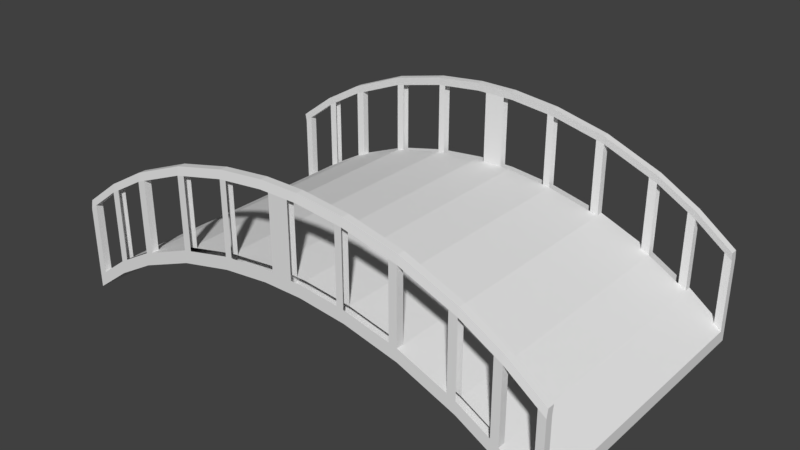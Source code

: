 # Source: bridge_lowpoly.blend  (saved by Blender 2.78.0; exported with 4.5.12 LTS)
import bpy
from mathutils import Matrix  # noqa: F401  (used for matrix-valued properties, if any)

bpy.ops.wm.read_factory_settings(use_empty=True)
scene = bpy.context.scene
scene.name = 'Scene'

# ---- collections
col_collection_1 = bpy.data.collections.new('Collection 1'); scene.collection.children.link(col_collection_1)

# ---- world
world_world = bpy.data.worlds.new('World'); scene.world = world_world
world_world.color = (0.05088, 0.05088, 0.05088)
world_world.use_sun_shadow = False
world_world.sun_shadow_jitter_overblur = 0.0
world_world.cycles.sampling_method = 'MANUAL'

# ---- meshes
me_plane_001 = bpy.data.meshes.new('Plane.001')
me_plane_001.from_pydata([(0.05978, 7.408, 4.124), (0.9893, 7.408, 4.124), (10.98, 7.789, 1.486), (12.9, 7.789, 0.0), (3.392, 7.408, 3.85), (8.97, 7.789, 2.676), (6.137, 7.408, 3.183), (6.137, 7.789, 3.85), (8.97, 7.408, 2.008), (3.392, 7.789, 4.517), (10.98, 7.408, 0.8185), (0.9893, 7.789, 4.791), (0.05978, 7.408, 4.791), (0.05978, 7.789, 4.791), (0.9893, 7.408, 4.791), (3.392, 7.408, 4.517), (10.98, 7.789, 0.8185), (12.9, 7.789, -0.6671), (6.137, 7.408, 3.85), (8.97, 7.789, 2.008), (8.97, 7.408, 2.676), (6.137, 7.789, 3.183), (10.98, 7.408, 1.486), (3.392, 7.789, 3.85), (12.9, 7.408, -0.6671), (0.9893, 7.789, 4.124), (12.9, 7.408, 0.0), (0.05978, 7.789, 4.124), (10.98, 0.1647, 1.486), (12.9, 0.1647, 0.0), (8.97, 0.1647, 2.676), (6.137, 0.1647, 3.85), (3.392, 0.1647, 4.517), (0.9893, 0.1647, 4.791), (0.05978, 0.1647, 4.791), (10.98, 0.1647, 0.8185), (12.9, 0.1647, -0.6671), (8.97, 0.1647, 2.008), (6.137, 0.1647, 3.183), (3.392, 0.1647, 3.85), (0.9893, 0.1647, 4.124), (0.05978, 0.1647, 4.124), (0.5245, 7.408, 4.791), (0.5245, 7.789, 4.791), (0.5245, 7.408, 4.124), (0.5245, 7.789, 4.124), (0.5245, 0.1647, 4.124), (0.5245, 0.1647, 4.791), (3.032, 7.408, 4.558), (3.032, 7.408, 3.891), (3.032, 7.789, 4.558), (3.032, 7.789, 3.891), (3.032, 0.1647, 3.891), (3.032, 0.1647, 4.558), (5.726, 7.789, 3.95), (5.726, 7.789, 3.283), (5.726, 7.408, 3.283), (5.726, 7.408, 3.95), (5.726, 0.1647, 3.283), (5.726, 0.1647, 3.95), (8.545, 7.789, 2.852), (8.545, 7.408, 2.852), (8.545, 7.408, 2.185), (8.545, 7.789, 2.185), (8.545, 0.1647, 2.185), (8.545, 0.1647, 2.852), (10.58, 7.408, 1.724), (10.58, 7.789, 1.724), (10.58, 7.408, 1.056), (10.58, 7.789, 1.056), (10.58, 0.1647, 1.056), (10.58, 0.1647, 1.724), (12.52, 7.789, 0.2971), (12.52, 7.789, -0.3699), (12.52, 7.408, -0.3699), (12.52, 7.408, 0.2971), (12.52, 0.1647, -0.3699), (12.52, 0.1647, 0.2971), (12.9, 7.408, 3.783), (12.9, 7.789, 3.783), (12.52, 7.789, 4.08), (10.98, 7.789, 5.268), (10.58, 7.408, 5.506), (10.98, 7.408, 5.268), (10.58, 7.789, 5.506), (8.97, 7.789, 6.458), (3.032, 7.408, 8.341), (3.392, 7.408, 8.3), (8.545, 7.789, 6.635), (6.137, 7.789, 7.633), (8.545, 7.408, 6.635), (8.97, 7.408, 6.458), (5.726, 7.789, 7.733), (3.392, 7.789, 8.3), (0.5245, 7.408, 8.574), (0.9893, 7.408, 8.574), (3.032, 7.789, 8.341), (0.9893, 7.789, 8.574), (0.5245, 7.789, 8.574), (0.05978, 7.789, 8.574), (0.05978, 7.408, 8.574), (6.137, 7.408, 7.633), (5.726, 7.408, 7.733), (12.52, 7.408, 4.08), (12.9, 7.335, 4.215), (12.9, 7.716, 4.215), (12.52, 7.716, 4.512), (10.98, 7.716, 5.701), (10.57, 7.335, 5.939), (10.98, 7.335, 5.701), (10.57, 7.716, 5.939), (8.968, 7.716, 6.891), (3.029, 7.335, 8.774), (3.39, 7.335, 8.733), (8.543, 7.716, 7.067), (6.135, 7.716, 8.066), (8.543, 7.335, 7.067), (8.968, 7.335, 6.891), (5.723, 7.716, 8.166), (3.39, 7.716, 8.733), (0.5222, 7.335, 9.006), (0.9869, 7.335, 9.006), (3.029, 7.716, 8.774), (0.9869, 7.716, 9.006), (0.5222, 7.716, 9.006), (0.05741, 7.716, 9.006), (0.05741, 7.335, 9.006), (6.135, 7.335, 8.066), (5.723, 7.335, 8.166), (12.52, 7.335, 4.512)], [], [(15, 48, 86, 87), (50, 9, 93, 96), (18, 57, 102, 101), (12, 13, 99, 100), (74, 24, 17, 73), (68, 69, 19, 8), (62, 63, 21, 6), (56, 55, 23, 4), (49, 51, 25, 1), (44, 45, 27, 0), (65, 31, 18, 61), (67, 5, 19, 69), (11, 43, 45, 25), (50, 11, 25, 51), (53, 33, 14, 48), (60, 7, 21, 63), (1, 25, 45, 44), (70, 68, 8, 37), (77, 75, 26, 29), (26, 3, 17, 24), (43, 13, 27, 45), (72, 2, 16, 73), (76, 36, 24, 74), (54, 9, 23, 55), (40, 1, 44, 46), (12, 34, 41, 0), (13, 12, 0, 27), (29, 26, 24, 36), (46, 44, 0, 41), (52, 49, 1, 40), (58, 56, 4, 39), (64, 62, 6, 38), (47, 34, 12, 42), (59, 32, 15, 57), (71, 30, 20, 66), (33, 47, 42, 14), (39, 4, 49, 52), (32, 53, 48, 15), (9, 50, 51, 23), (4, 23, 51, 49), (31, 59, 57, 18), (38, 6, 56, 58), (7, 54, 55, 21), (6, 21, 55, 56), (37, 8, 62, 64), (5, 60, 63, 19), (30, 65, 61, 20), (8, 19, 63, 62), (28, 71, 66, 22), (35, 10, 68, 70), (2, 67, 69, 16), (10, 16, 69, 68), (60, 5, 85, 88), (35, 76, 74, 10), (3, 72, 73, 17), (28, 22, 75, 77), (10, 74, 73, 16), (72, 3, 79, 80), (93, 92, 118, 119), (90, 101, 127, 116), (91, 90, 116, 117), (88, 85, 111, 114), (103, 83, 109, 129), (78, 103, 129, 104), (89, 88, 114, 115), (100, 99, 125, 126), (80, 79, 105, 106), (94, 100, 126, 120), (87, 86, 112, 113), (102, 87, 113, 128), (54, 7, 89, 92), (26, 75, 103, 78), (67, 2, 81, 84), (20, 61, 90, 91), (3, 26, 78, 79), (13, 43, 98, 99), (42, 12, 100, 94), (22, 66, 82, 83), (129, 106, 105, 104), (108, 117, 111, 110), (116, 127, 115, 114), (128, 113, 119, 118), (112, 121, 123, 122), (120, 126, 125, 124), (121, 120, 124, 123), (113, 112, 122, 119), (127, 128, 118, 115), (117, 116, 114, 111), (109, 108, 110, 107), (109, 107, 106, 129), (86, 95, 121, 112), (79, 78, 104, 105), (95, 94, 120, 121), (96, 93, 119, 122), (81, 80, 106, 107), (82, 91, 117, 108), (97, 96, 122, 123), (83, 82, 108, 109), (98, 97, 123, 124), (84, 81, 107, 110), (99, 98, 124, 125), (92, 89, 115, 118), (85, 84, 110, 111), (101, 102, 128, 127), (60, 61, 18, 7), (60, 88, 90, 61), (88, 89, 101, 90), (18, 101, 89, 7), (83, 81, 2, 22), (72, 80, 103, 75), (80, 81, 83, 103), (72, 75, 22, 2)])
me_plane_001.use_remesh_preserve_volume = False
me_plane_001.use_remesh_preserve_attributes = False
me_plane_001.use_mirror_vertex_groups = False
me_plane_001.update()

# ---- objects
ob_plane = bpy.data.objects.new('Plane', me_plane_001)

# ---- transforms, parenting, visibility, modifiers, constraints
ob_plane.location = (0.08399, 0.0, 0.0)
ob_plane.scale = (1.038, 1.006, 1.0)
ob_plane.lineart.crease_threshold = 0.0
_m = ob_plane.modifiers.new('Mirror', 'MIRROR')
_m.use_axis = (True, True, False)
_m.merge_threshold = 0.3333

# ---- collection membership
col_collection_1.objects.link(ob_plane)

# ---- scene / render settings (as saved in the file)
scene.frame_start = 1; scene.frame_end = 250; scene.frame_set(0)
scene.render.engine = 'BLENDER_EEVEE_NEXT'
scene.render.resolution_percentage = 50
scene.render.dither_intensity = 0.0
scene.cycles.use_denoising = False
scene.cycles.samples = 128
scene.cycles.sampling_pattern = 'TABULATED_SOBOL'
scene.cycles.light_sampling_threshold = 0.0
scene.cycles.use_adaptive_sampling = False
scene.cycles.use_light_tree = False
scene.cycles.blur_glossy = 0.0
scene.cycles.sample_clamp_indirect = 0.0
scene.view_settings.view_transform = 'Standard'
scene.unit_settings.scale_length = 0.15
bpy.context.view_layer.update()

# ---- added for rendering (the .blend has no active camera and no usable light): camera, sun
cam_auto = bpy.data.cameras.new('AutoCamera')
cam_auto.lens = 50.0
cam_auto.sensor_width = 36.0
cam_auto.clip_end = 1000.0
ob_auto_camera = bpy.data.objects.new('AutoCamera', cam_auto)
scene.collection.objects.link(ob_auto_camera)
ob_auto_camera.location = (30.1621, -36.0937, 28.232)
ob_auto_camera.rotation_euler = (1.09748, -7.21219e-08, 0.694738)
scene.camera = ob_auto_camera
light_auto_sun = bpy.data.lights.new('AutoSun', 'SUN')
light_auto_sun.energy = 3.0
light_auto_sun.angle = 0.0523599
ob_auto_sun = bpy.data.objects.new('AutoSun', light_auto_sun)
scene.collection.objects.link(ob_auto_sun)
ob_auto_sun.rotation_euler = (0.872665, 0.174533, 0.523599)
bpy.context.view_layer.update()
